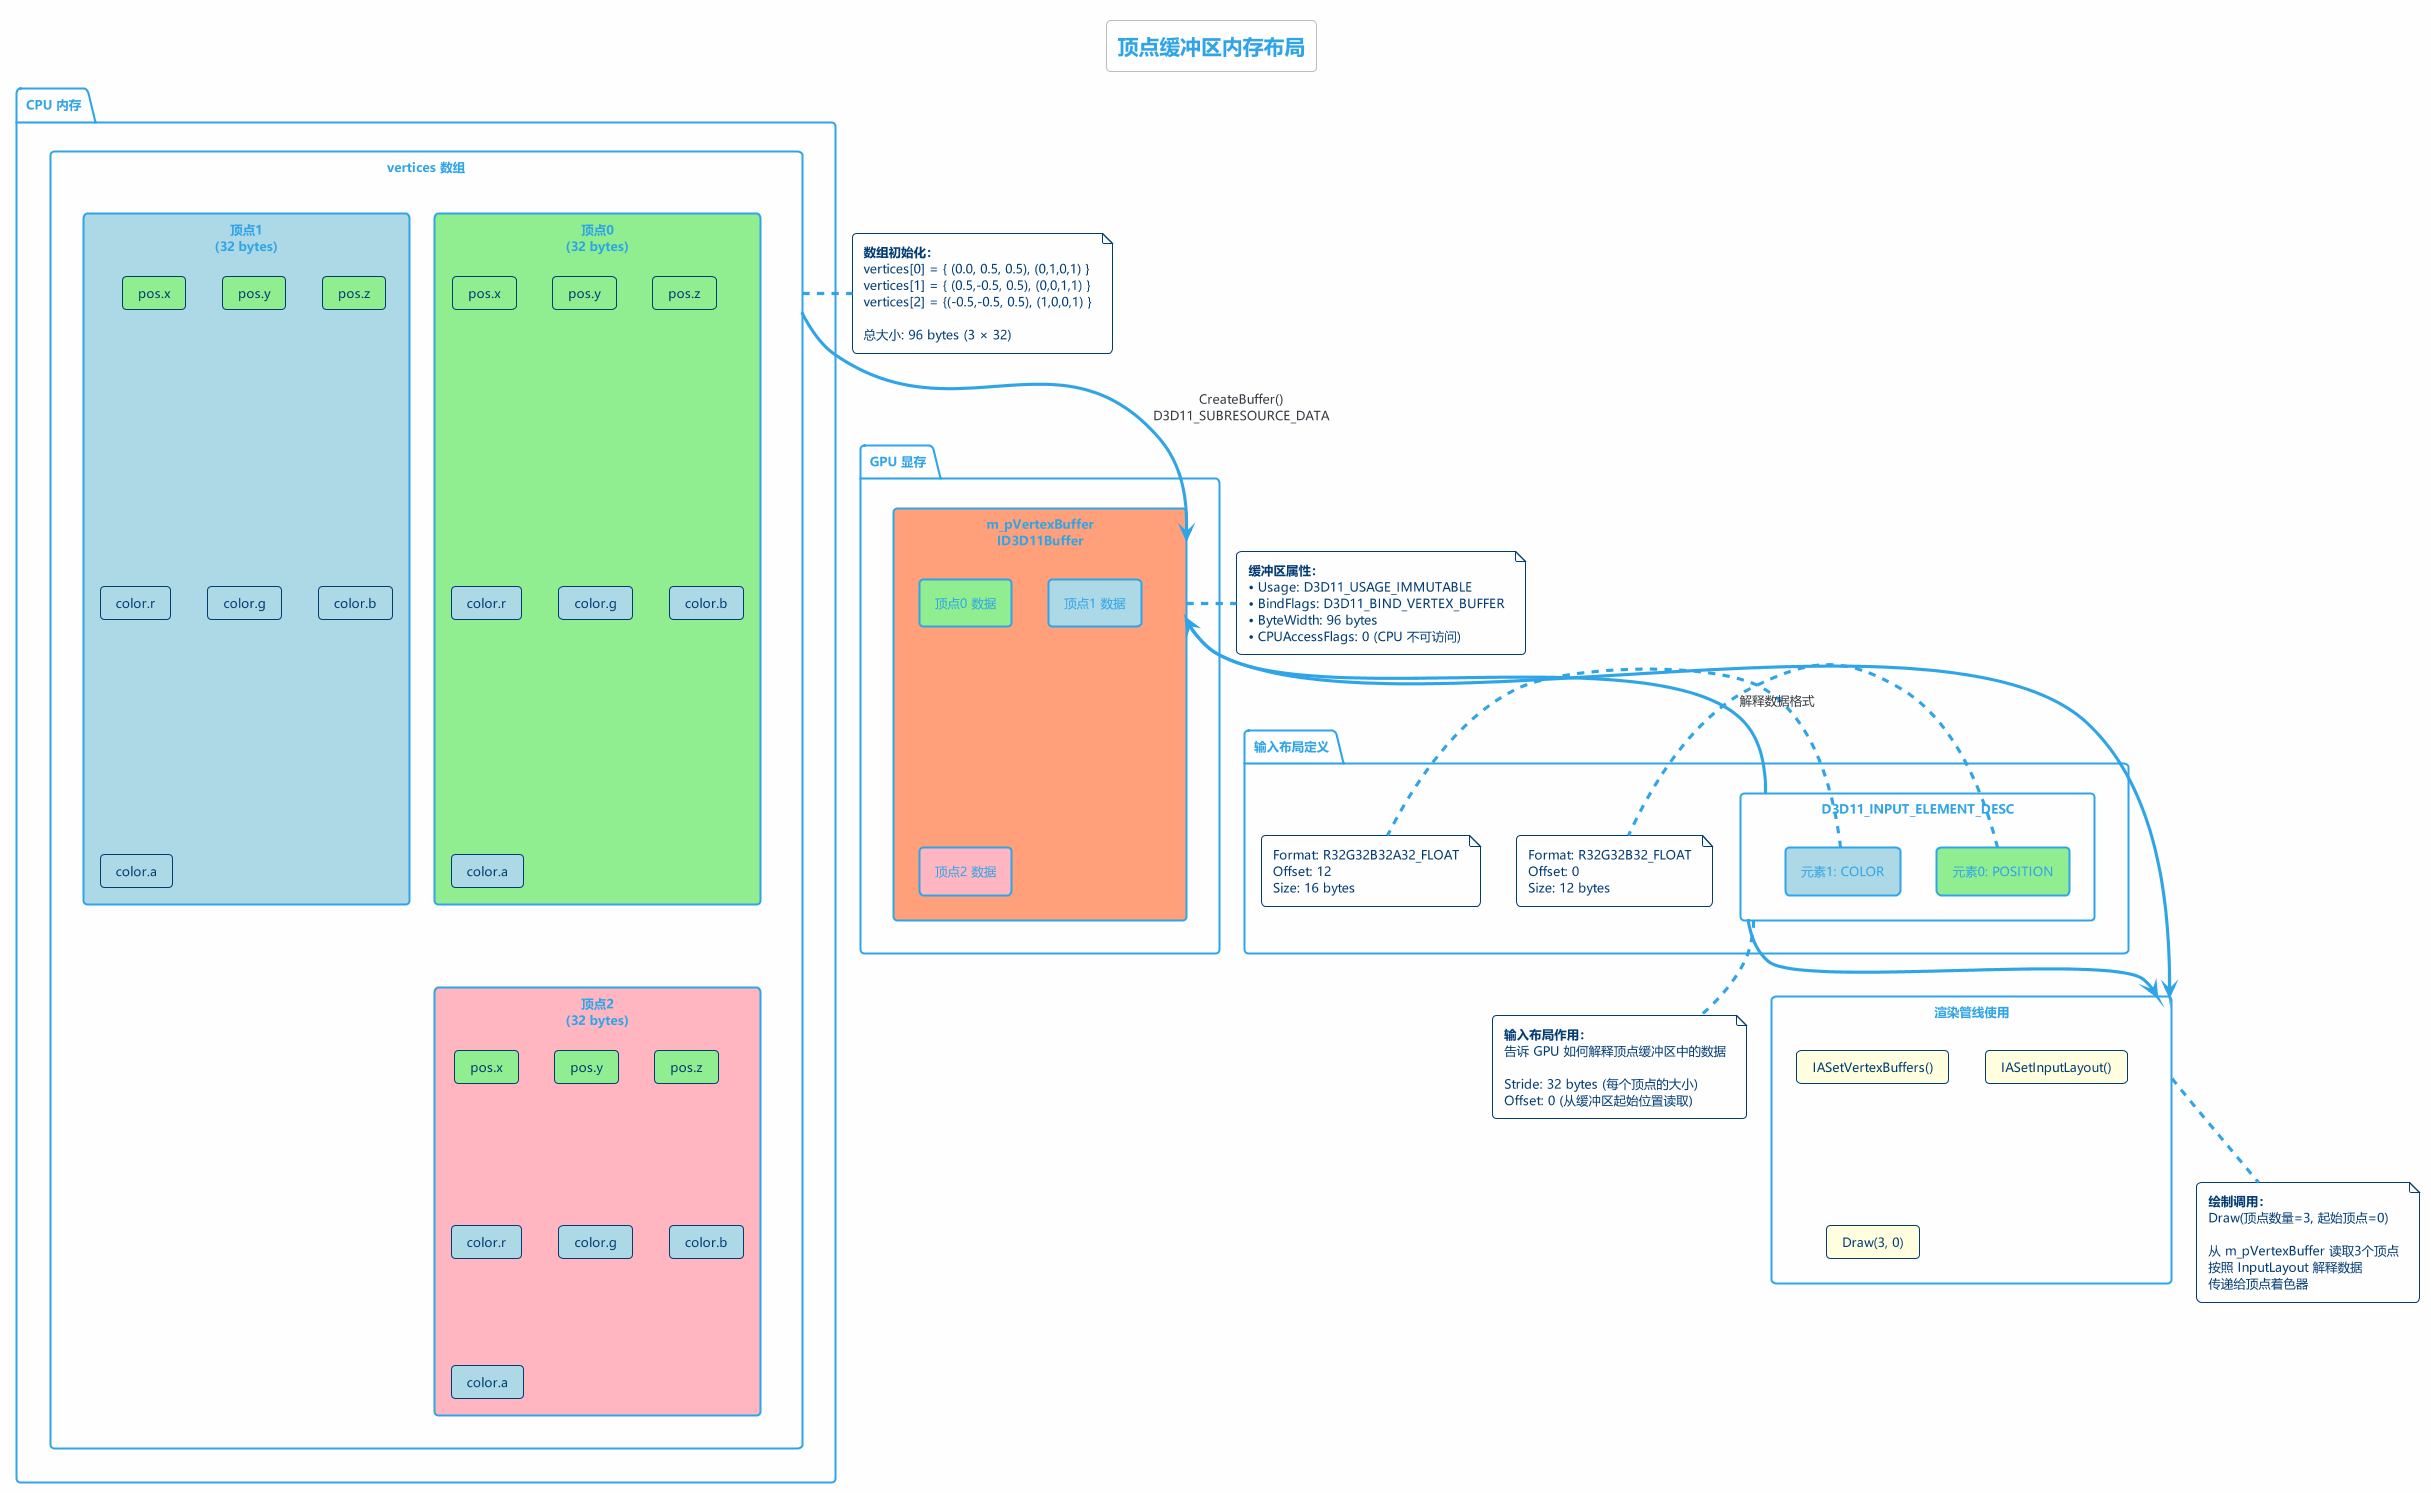

The diagram above was rendered by PlantUML. Its source (embedded in the PNG):
@startuml 顶点缓冲区内存布局
!theme cerulean-outline
skinparam defaultFontName Microsoft YaHei
skinparam backgroundColor #FEFEFE
skinparam componentBackgroundColor #E1F5FE

title 顶点缓冲区内存布局

package "CPU 内存" {
  rectangle "vertices 数组" as CpuArray {
    rectangle "顶点0\n(32 bytes)" as V0 #90EE90 {
      card "pos.x" as V0_px #lightgreen
      card "pos.y" as V0_py #lightgreen
      card "pos.z" as V0_pz #lightgreen
      card "color.r" as V0_cr #lightblue
      card "color.g" as V0_cg #lightblue
      card "color.b" as V0_cb #lightblue
      card "color.a" as V0_ca #lightblue
    }
    
    rectangle "顶点1\n(32 bytes)" as V1 #ADD8E6 {
      card "pos.x" as V1_px #lightgreen
      card "pos.y" as V1_py #lightgreen
      card "pos.z" as V1_pz #lightgreen
      card "color.r" as V1_cr #lightblue
      card "color.g" as V1_cg #lightblue
      card "color.b" as V1_cb #lightblue
      card "color.a" as V1_ca #lightblue
    }
    
    rectangle "顶点2\n(32 bytes)" as V2 #FFB6C1 {
      card "pos.x" as V2_px #lightgreen
      card "pos.y" as V2_py #lightgreen
      card "pos.z" as V2_pz #lightgreen
      card "color.r" as V2_cr #lightblue
      card "color.g" as V2_cg #lightblue
      card "color.b" as V2_cb #lightblue
      card "color.a" as V2_ca #lightblue
    }
  }
}

note right of CpuArray
  **数组初始化：**
  vertices[0] = { (0.0, 0.5, 0.5), (0,1,0,1) }
  vertices[1] = { (0.5,-0.5, 0.5), (0,0,1,1) }
  vertices[2] = {(-0.5,-0.5, 0.5), (1,0,0,1) }
  
  总大小: 96 bytes (3 × 32)
end note

package "GPU 显存" {
  rectangle "m_pVertexBuffer\nID3D11Buffer" as GpuBuffer #FFA07A {
    rectangle "顶点0 数据" as GPU_V0 #90EE90
    rectangle "顶点1 数据" as GPU_V1 #ADD8E6
    rectangle "顶点2 数据" as GPU_V2 #FFB6C1
  }
}

note right of GpuBuffer
  **缓冲区属性：**
  • Usage: D3D11_USAGE_IMMUTABLE
  • BindFlags: D3D11_BIND_VERTEX_BUFFER
  • ByteWidth: 96 bytes
  • CPUAccessFlags: 0 (CPU 不可访问)
end note

CpuArray -down-> GpuBuffer : CreateBuffer()\nD3D11_SUBRESOURCE_DATA

package "输入布局定义" {
  rectangle "D3D11_INPUT_ELEMENT_DESC" as InputLayout {
    rectangle "元素0: POSITION" as Elem0 #lightgreen
    rectangle "元素1: COLOR" as Elem1 #lightblue
  }
  
  note right of Elem0
    Format: R32G32B32_FLOAT
    Offset: 0
    Size: 12 bytes
  end note
  
  note right of Elem1
    Format: R32G32B32A32_FLOAT
    Offset: 12
    Size: 16 bytes
  end note
}

note bottom of InputLayout
  **输入布局作用：**
  告诉 GPU 如何解释顶点缓冲区中的数据
  
  Stride: 32 bytes (每个顶点的大小)
  Offset: 0 (从缓冲区起始位置读取)
end note

InputLayout -up-> GpuBuffer : 解释数据格式

rectangle "渲染管线使用" as Pipeline {
  card "IASetVertexBuffers()" #FFFFE0
  card "IASetInputLayout()" #FFFFE0
  card "Draw(3, 0)" #FFFFE0
}

GpuBuffer -down-> Pipeline
InputLayout -down-> Pipeline

note bottom of Pipeline
  **绘制调用：**
  Draw(顶点数量=3, 起始顶点=0)
  
  从 m_pVertexBuffer 读取3个顶点
  按照 InputLayout 解释数据
  传递给顶点着色器
end note

@enduml